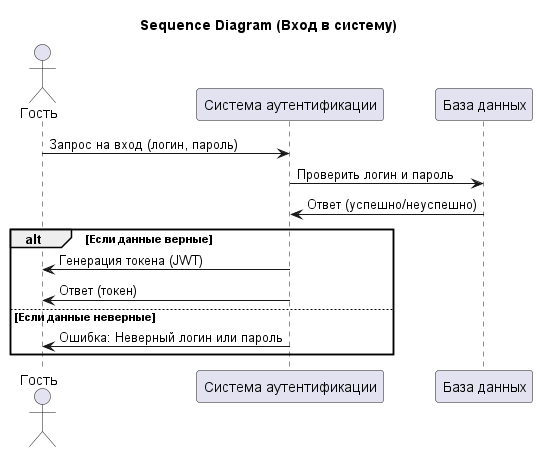

The diagram above was rendered by PlantUML. Its source (embedded in the PNG):
@startuml

title Sequence Diagram (Вход в систему)

actor Гость
participant "Система аутентификации" as Auth
participant "База данных" as DB

Гость -> Auth : Запрос на вход (логин, пароль)
Auth -> DB : Проверить логин и пароль
DB -> Auth : Ответ (успешно/неуспешно)
alt Если данные верные
    Auth -> Гость : Генерация токена (JWT)
    Auth -> Гость : Ответ (токен)
else Если данные неверные
    Auth -> Гость : Ошибка: Неверный логин или пароль
end
@enduml